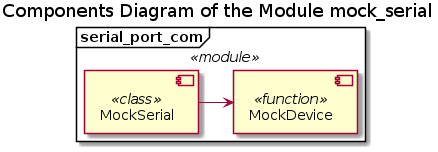

The diagram above was rendered by PlantUML. Its source (embedded in the PNG):
@startuml mock_serial_components

title Components Diagram of the Module mock_serial

!if %not(%variable_exists("$COMPONENTS"))
    !include ../Templates/Components2.cuml
!endif

$module(serial_port_com) {
    $function(MockDevice)
    $class(MockSerial)
    MockSerial -> MockDevice
}

@enduml